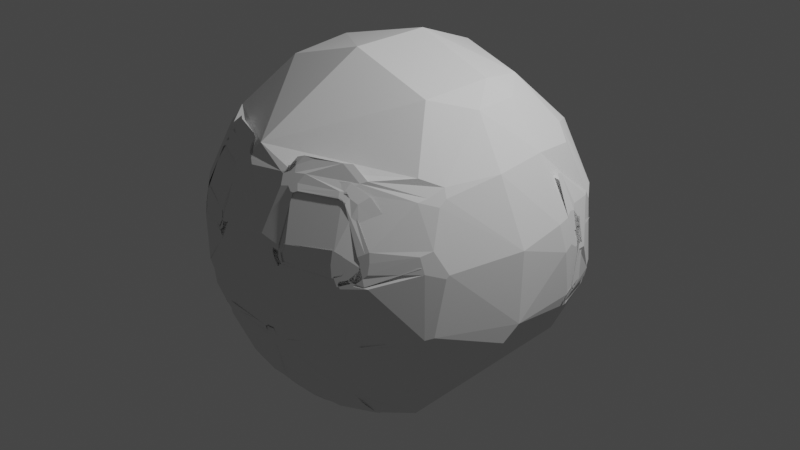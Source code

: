 # Source: SampleNearestSurface.blend  (saved by Blender 3.4.6; exported with 4.5.12 LTS)
import bpy
from mathutils import Matrix  # noqa: F401  (used for matrix-valued properties, if any)

bpy.ops.wm.read_factory_settings(use_empty=True)
scene = bpy.context.scene
scene.name = 'Scene'

# ---- collections
col_collection = bpy.data.collections.new('Collection'); scene.collection.children.link(col_collection)

# ---- node groups
ng_geometry_nodes = bpy.data.node_groups.new('Geometry Nodes', 'GeometryNodeTree')
_s = ng_geometry_nodes.interface.new_socket(name='Geometry', in_out='OUTPUT', socket_type='NodeSocketGeometry')
_s = ng_geometry_nodes.interface.new_socket(name='Geometry', in_out='INPUT', socket_type='NodeSocketGeometry')
_s = ng_geometry_nodes.interface.new_socket(name='Factor', in_out='INPUT', socket_type='NodeSocketFloat')
_s.subtype = 'FACTOR'
_s.default_value = 0.5
_s.min_value = 0.0
_s.max_value = 1.0
_s = ng_geometry_nodes.interface.new_socket(name='Radius', in_out='INPUT', socket_type='NodeSocketFloat')
_s.min_value = -1e+04
_s.max_value = 1e+04
ng_geometry_nodes.is_modifier = True
_N = ng_geometry_nodes.nodes; _L = ng_geometry_nodes.links
n0 = _N.new('GeometryNodeStoreNamedAttribute'); n0.name = 'Store Named Attribute'; n0.location = (-10, -374)
n0.data_type = 'FLOAT_VECTOR'
n0.domain = 'CORNER'
n0.inputs[2].default_value = 'uv_map'
n1 = _N.new('GeometryNodeSampleNearestSurface'); n1.name = 'Sample Nearest Surface'; n1.location = (148, -412)
n1.data_type = 'FLOAT_VECTOR'
n2 = _N.new('GeometryNodeInputPosition'); n2.name = 'Position'; n2.location = (-35, -519)
n3 = _N.new('GeometryNodeMeshUVSphere'); n3.name = 'UV Sphere'; n3.location = (-35, -374)
n3.inputs[0].default_value = 16
n3.inputs[1].default_value = 8
n4 = _N.new('GeometryNodeInputPosition'); n4.name = 'Position.001'; n4.location = (155, -348)
n5 = _N.new('ShaderNodeMix'); n5.name = 'Mix'; n5.location = (349, -157)
n5.data_type = 'VECTOR'
n6 = _N.new('GeometryNodeSetPosition'); n6.name = 'Set Position'; n6.location = (526, -5)
n7 = _N.new('NodeGroupInput'); n7.name = 'Group Input'; n7.location = (-288, -24)
n8 = _N.new('NodeGroupOutput'); n8.name = 'Group Output'; n8.location = (693, -5)
_L.new(n6.outputs[0], n8.inputs[0])
_L.new(n2.outputs[0], n1.inputs[1])
_L.new(n4.outputs[0], n5.inputs[4])
_L.new(n1.outputs[0], n5.inputs[5])
_L.new(n5.outputs[1], n6.inputs[2])
_L.new(n7.outputs[1], n5.inputs[0])
_L.new(n7.outputs[0], n6.inputs[0])
_L.new(n7.outputs[2], n3.inputs[2])
_L.new(n0.outputs[0], n1.inputs[0])
_L.new(n3.outputs[0], n0.inputs[0])
_L.new(n3.outputs[1], n0.inputs[3])
n8.is_active_output = True

# ---- world
world_world = bpy.data.worlds.new('World'); scene.world = world_world
world_world.use_nodes = True; world_world.node_tree.nodes.clear()
_N = world_world.node_tree.nodes; _L = world_world.node_tree.links
n0 = _N.new('ShaderNodeOutputWorld'); n0.name = 'World Output'; n0.location = (300, 300)
n1 = _N.new('ShaderNodeBackground'); n1.name = 'Background'; n1.location = (10, 300)
n1.inputs[0].default_value = (0.05088, 0.05088, 0.05088, 1.0)
_L.new(n1.outputs[0], n0.inputs[0])
n0.is_active_output = True
world_world.color = (0.05088, 0.05088, 0.05088)
world_world.use_sun_shadow = False
world_world.sun_shadow_jitter_overblur = 0.0

# ---- cameras
cam_camera = bpy.data.cameras.new('Camera')
cam_camera.clip_end = 100.0
cam_camera.ortho_scale = 7.314

# ---- lights
light_light = bpy.data.lights.new('Light', 'POINT')
light_light.transmission_factor = 0.0
light_light.energy = 1000.0
light_light.shadow_soft_size = 0.1
light_light.shadow_maximum_resolution = 0.006
light_light.use_absolute_resolution = True

# ---- meshes
me_suzanne = bpy.data.meshes.new('Suzanne')
me_suzanne.from_pydata([(0.4375, -0.7656, 0.1641), (-0.4375, -0.7656, 0.1641), (0.5, -0.6875, 0.09375), (-0.5, -0.6875, 0.09375), (0.5469, -0.5781, 0.05469), (-0.5469, -0.5781, 0.05469), (0.3516, -0.6172, -0.02344), (-0.3516, -0.6172, -0.02344), (0.3516, -0.7188, 0.03125), (-0.3516, -0.7188, 0.03125), (0.3516, -0.7812, 0.1328), (-0.3516, -0.7812, 0.1328), (0.2734, -0.7969, 0.1641), (-0.2734, -0.7969, 0.1641), (0.2031, -0.7422, 0.09375), (-0.2031, -0.7422, 0.09375), (0.1562, -0.6484, 0.05469), (-0.1562, -0.6484, 0.05469), (0.07812, -0.6562, 0.2422), (-0.07812, -0.6562, 0.2422), (0.1406, -0.7422, 0.2422), (-0.1406, -0.7422, 0.2422), (0.2422, -0.7969, 0.2422), (-0.2422, -0.7969, 0.2422), (0.2734, -0.7969, 0.3281), (-0.2734, -0.7969, 0.3281), (0.2031, -0.7422, 0.3906), (-0.2031, -0.7422, 0.3906), (0.1562, -0.6484, 0.4375), (-0.1562, -0.6484, 0.4375), (0.3516, -0.6172, 0.5156), (-0.3516, -0.6172, 0.5156), (0.3516, -0.7188, 0.4531), (-0.3516, -0.7188, 0.4531), (0.3516, -0.7812, 0.3594), (-0.3516, -0.7812, 0.3594), (0.4375, -0.7656, 0.3281), (-0.4375, -0.7656, 0.3281), (0.5, -0.6875, 0.3906), (-0.5, -0.6875, 0.3906), (0.5469, -0.5781, 0.4375), (-0.5469, -0.5781, 0.4375), (0.625, -0.5625, 0.2422), (-0.625, -0.5625, 0.2422), (0.5625, -0.6719, 0.2422), (-0.5625, -0.6719, 0.2422), (0.4688, -0.7578, 0.2422), (-0.4688, -0.7578, 0.2422), (0.4766, -0.7734, 0.2422), (-0.4766, -0.7734, 0.2422), (0.4453, -0.7812, 0.3359), (-0.4453, -0.7812, 0.3359), (0.3516, -0.8047, 0.375), (-0.3516, -0.8047, 0.375), (0.2656, -0.8203, 0.3359), (-0.2656, -0.8203, 0.3359), (0.2266, -0.8203, 0.2422), (-0.2266, -0.8203, 0.2422), (0.2656, -0.8203, 0.1562), (-0.2656, -0.8203, 0.1562), (0.3516, -0.8281, 0.2422), (-0.3516, -0.8281, 0.2422), (0.3516, -0.8047, 0.1172), (-0.3516, -0.8047, 0.1172), (0.4453, -0.7812, 0.1562), (-0.4453, -0.7812, 0.1562), (0.0, -0.7422, 0.4297), (0.0, -0.8203, 0.3516), (0.0, -0.7344, -0.6797), (0.0, -0.7812, -0.3203), (0.0, -0.7969, -0.1875), (0.0, -0.7188, -0.7734), (0.0, -0.6016, 0.4062), (0.0, -0.5703, 0.5703), (0.0, 0.5469, 0.8984), (0.0, 0.8516, 0.5625), (0.0, 0.8281, 0.07031), (0.0, 0.3516, -0.3828), (0.2031, -0.5625, -0.1875), (-0.2031, -0.5625, -0.1875), (0.3125, -0.5703, -0.4375), (-0.3125, -0.5703, -0.4375), (0.3516, -0.5703, -0.6953), (-0.3516, -0.5703, -0.6953), (0.3672, -0.5312, -0.8906), (-0.3672, -0.5312, -0.8906), (0.3281, -0.5234, -0.9453), (-0.3281, -0.5234, -0.9453), (0.1797, -0.5547, -0.9688), (-0.1797, -0.5547, -0.9688), (0.0, -0.5781, -0.9844), (0.4375, -0.5312, -0.1406), (-0.4375, -0.5312, -0.1406), (0.6328, -0.5391, -0.03906), (-0.6328, -0.5391, -0.03906), (0.8281, -0.4453, 0.1484), (-0.8281, -0.4453, 0.1484), (0.8594, -0.5938, 0.4297), (-0.8594, -0.5938, 0.4297), (0.7109, -0.625, 0.4844), (-0.7109, -0.625, 0.4844), (0.4922, -0.6875, 0.6016), (-0.4922, -0.6875, 0.6016), (0.3203, -0.7344, 0.7578), (-0.3203, -0.7344, 0.7578), (0.1562, -0.7578, 0.7188), (-0.1562, -0.7578, 0.7188), (0.0625, -0.75, 0.4922), (-0.0625, -0.75, 0.4922), (0.1641, -0.7734, 0.4141), (-0.1641, -0.7734, 0.4141), (0.125, -0.7656, 0.3047), (-0.125, -0.7656, 0.3047), (0.2031, -0.7422, 0.09375), (-0.2031, -0.7422, 0.09375), (0.375, -0.7031, 0.01562), (-0.375, -0.7031, 0.01562), (0.4922, -0.6719, 0.0625), (-0.4922, -0.6719, 0.0625), (0.625, -0.6484, 0.1875), (-0.625, -0.6484, 0.1875), (0.6406, -0.6484, 0.2969), (-0.6406, -0.6484, 0.2969), (0.6016, -0.6641, 0.375), (-0.6016, -0.6641, 0.375), (0.4297, -0.7188, 0.4375), (-0.4297, -0.7188, 0.4375), (0.25, -0.7578, 0.4688), (-0.25, -0.7578, 0.4688), (0.0, -0.7344, -0.7656), (0.1094, -0.7344, -0.7188), (-0.1094, -0.7344, -0.7188), (0.1172, -0.7109, -0.8359), (-0.1172, -0.7109, -0.8359), (0.0625, -0.6953, -0.8828), (-0.0625, -0.6953, -0.8828), (0.0, -0.6875, -0.8906), (0.0, -0.75, -0.1953), (0.0, -0.7422, -0.1406), (0.1016, -0.7422, -0.1484), (-0.1016, -0.7422, -0.1484), (0.125, -0.75, -0.2266), (-0.125, -0.75, -0.2266), (0.08594, -0.7422, -0.2891), (-0.08594, -0.7422, -0.2891), (0.3984, -0.6719, -0.04688), (-0.3984, -0.6719, -0.04688), (0.6172, -0.625, 0.05469), (-0.6172, -0.625, 0.05469), (0.7266, -0.6016, 0.2031), (-0.7266, -0.6016, 0.2031), (0.7422, -0.6562, 0.375), (-0.7422, -0.6562, 0.375), (0.6875, -0.7266, 0.4141), (-0.6875, -0.7266, 0.4141), (0.4375, -0.7969, 0.5469), (-0.4375, -0.7969, 0.5469), (0.3125, -0.8359, 0.6406), (-0.3125, -0.8359, 0.6406), (0.2031, -0.8516, 0.6172), (-0.2031, -0.8516, 0.6172), (0.1016, -0.8438, 0.4297), (-0.1016, -0.8438, 0.4297), (0.125, -0.8125, -0.1016), (-0.125, -0.8125, -0.1016), (0.2109, -0.7109, -0.4453), (-0.2109, -0.7109, -0.4453), (0.25, -0.6875, -0.7031), (-0.25, -0.6875, -0.7031), (0.2656, -0.6641, -0.8203), (-0.2656, -0.6641, -0.8203), (0.2344, -0.6328, -0.9141), (-0.2344, -0.6328, -0.9141), (0.1641, -0.6328, -0.9297), (-0.1641, -0.6328, -0.9297), (0.0, -0.6406, -0.9453), (0.0, -0.7266, 0.04688), (0.0, -0.7656, 0.2109), (0.3281, -0.7422, 0.4766), (-0.3281, -0.7422, 0.4766), (0.1641, -0.75, 0.1406), (-0.1641, -0.75, 0.1406), (0.1328, -0.7578, 0.2109), (-0.1328, -0.7578, 0.2109), (0.1172, -0.7344, -0.6875), (-0.1172, -0.7344, -0.6875), (0.07812, -0.75, -0.4453), (-0.07812, -0.75, -0.4453), (0.0, -0.75, -0.4453), (0.0, -0.7422, -0.3281), (0.09375, -0.7812, -0.2734), (-0.09375, -0.7812, -0.2734), (0.1328, -0.7969, -0.2266), (-0.1328, -0.7969, -0.2266), (0.1094, -0.7812, -0.1328), (-0.1094, -0.7812, -0.1328), (0.03906, -0.7812, -0.125), (-0.03906, -0.7812, -0.125), (0.0, -0.8281, -0.2031), (0.04688, -0.8125, -0.1484), (-0.04688, -0.8125, -0.1484), (0.09375, -0.8125, -0.1562), (-0.09375, -0.8125, -0.1562), (0.1094, -0.8281, -0.2266), (-0.1094, -0.8281, -0.2266), (0.07812, -0.8047, -0.25), (-0.07812, -0.8047, -0.25), (0.0, -0.8047, -0.2891), (0.2578, -0.5547, -0.3125), (-0.2578, -0.5547, -0.3125), (0.1641, -0.7109, -0.2422), (-0.1641, -0.7109, -0.2422), (0.1797, -0.7109, -0.3125), (-0.1797, -0.7109, -0.3125), (0.2344, -0.5547, -0.25), (-0.2344, -0.5547, -0.25), (0.0, -0.6875, -0.875), (0.04688, -0.6875, -0.8672), (-0.04688, -0.6875, -0.8672), (0.09375, -0.7109, -0.8203), (-0.09375, -0.7109, -0.8203), (0.09375, -0.7266, -0.7422), (-0.09375, -0.7266, -0.7422), (0.0, -0.6562, -0.7812), (0.09375, -0.6641, -0.75), (-0.09375, -0.6641, -0.75), (0.09375, -0.6406, -0.8125), (-0.09375, -0.6406, -0.8125), (0.04688, -0.6328, -0.8516), (-0.04688, -0.6328, -0.8516), (0.0, -0.6328, -0.8594), (0.1719, -0.7812, 0.2188), (-0.1719, -0.7812, 0.2188), (0.1875, -0.7734, 0.1562), (-0.1875, -0.7734, 0.1562), (0.3359, -0.7578, 0.4297), (-0.3359, -0.7578, 0.4297), (0.2734, -0.7734, 0.4219), (-0.2734, -0.7734, 0.4219), (0.4219, -0.7734, 0.3984), (-0.4219, -0.7734, 0.3984), (0.5625, -0.6953, 0.3516), (-0.5625, -0.6953, 0.3516), (0.5859, -0.6875, 0.2891), (-0.5859, -0.6875, 0.2891), (0.5781, -0.6797, 0.1953), (-0.5781, -0.6797, 0.1953), (0.4766, -0.7188, 0.1016), (-0.4766, -0.7188, 0.1016), (0.375, -0.7422, 0.0625), (-0.375, -0.7422, 0.0625), (0.2266, -0.7812, 0.1094), (-0.2266, -0.7812, 0.1094), (0.1797, -0.7812, 0.2969), (-0.1797, -0.7812, 0.2969), (0.2109, -0.7812, 0.375), (-0.2109, -0.7812, 0.375), (0.2344, -0.7578, 0.3594), (-0.2344, -0.7578, 0.3594), (0.1953, -0.7578, 0.2969), (-0.1953, -0.7578, 0.2969), (0.2422, -0.7578, 0.125), (-0.2422, -0.7578, 0.125), (0.375, -0.7266, 0.08594), (-0.375, -0.7266, 0.08594), (0.4609, -0.7031, 0.1172), (-0.4609, -0.7031, 0.1172), (0.5469, -0.6719, 0.2109), (-0.5469, -0.6719, 0.2109), (0.5547, -0.6719, 0.2812), (-0.5547, -0.6719, 0.2812), (0.5312, -0.6797, 0.3359), (-0.5312, -0.6797, 0.3359), (0.4141, -0.75, 0.3906), (-0.4141, -0.75, 0.3906), (0.2812, -0.7656, 0.3984), (-0.2812, -0.7656, 0.3984), (0.3359, -0.75, 0.4062), (-0.3359, -0.75, 0.4062), (0.2031, -0.75, 0.1719), (-0.2031, -0.75, 0.1719), (0.1953, -0.75, 0.2266), (-0.1953, -0.75, 0.2266), (0.1094, -0.6094, 0.4609), (-0.1094, -0.6094, 0.4609), (0.1953, -0.6172, 0.6641), (-0.1953, -0.6172, 0.6641), (0.3359, -0.5938, 0.6875), (-0.3359, -0.5938, 0.6875), (0.4844, -0.5547, 0.5547), (-0.4844, -0.5547, 0.5547), (0.6797, -0.4922, 0.4531), (-0.6797, -0.4922, 0.4531), (0.7969, -0.4609, 0.4062), (-0.7969, -0.4609, 0.4062), (0.7734, -0.375, 0.1641), (-0.7734, -0.375, 0.1641), (0.6016, -0.4141, 0.0), (-0.6016, -0.4141, 0.0), (0.4375, -0.4688, -0.09375), (-0.4375, -0.4688, -0.09375), (0.0, -0.2891, 0.8984), (0.0, 0.07812, 0.9844), (0.0, 0.6719, -0.1953), (0.0, -0.1875, -0.4609), (0.0, -0.4609, -0.9766), (0.0, -0.3438, -0.8047), (0.0, -0.3203, -0.5703), (0.0, -0.2812, -0.4844), (0.8516, -0.05469, 0.2344), (-0.8516, -0.05469, 0.2344), (0.8594, 0.04688, 0.3203), (-0.8594, 0.04688, 0.3203), (0.7734, 0.4375, 0.2656), (-0.7734, 0.4375, 0.2656), (0.4609, 0.7031, 0.4375), (-0.4609, 0.7031, 0.4375), (0.7344, -0.07031, -0.04688), (-0.7344, -0.07031, -0.04688), (0.5938, 0.1641, -0.125), (-0.5938, 0.1641, -0.125), (0.6406, 0.4297, -0.007812), (-0.6406, 0.4297, -0.007812), (0.3359, 0.6641, 0.05469), (-0.3359, 0.6641, 0.05469), (0.2344, -0.4062, -0.3516), (-0.2344, -0.4062, -0.3516), (0.1797, -0.2578, -0.4141), (-0.1797, -0.2578, -0.4141), (0.2891, -0.3828, -0.7109), (-0.2891, -0.3828, -0.7109), (0.25, -0.3906, -0.5), (-0.25, -0.3906, -0.5), (0.3281, -0.3984, -0.9141), (-0.3281, -0.3984, -0.9141), (0.1406, -0.3672, -0.7578), (-0.1406, -0.3672, -0.7578), (0.125, -0.3594, -0.5391), (-0.125, -0.3594, -0.5391), (0.1641, -0.4375, -0.9453), (-0.1641, -0.4375, -0.9453), (0.2188, -0.4297, -0.2812), (-0.2188, -0.4297, -0.2812), (0.2109, -0.4688, -0.2266), (-0.2109, -0.4688, -0.2266), (0.2031, -0.5, -0.1719), (-0.2031, -0.5, -0.1719), (0.2109, -0.1641, -0.3906), (-0.2109, -0.1641, -0.3906), (0.2969, 0.2656, -0.3125), (-0.2969, 0.2656, -0.3125), (0.3438, 0.5391, -0.1484), (-0.3438, 0.5391, -0.1484), (0.4531, 0.3828, 0.8672), (-0.4531, 0.3828, 0.8672), (0.4531, 0.07031, 0.9297), (-0.4531, 0.07031, 0.9297), (0.4531, -0.2344, 0.8516), (-0.4531, -0.2344, 0.8516), (0.4609, -0.4297, 0.5234), (-0.4609, -0.4297, 0.5234), (0.7266, -0.3359, 0.4062), (-0.7266, -0.3359, 0.4062), (0.6328, -0.2812, 0.4531), (-0.6328, -0.2812, 0.4531), (0.6406, -0.05469, 0.7031), (-0.6406, -0.05469, 0.7031), (0.7969, -0.125, 0.5625), (-0.7969, -0.125, 0.5625), (0.7969, 0.1172, 0.6172), (-0.7969, 0.1172, 0.6172), (0.6406, 0.1953, 0.75), (-0.6406, 0.1953, 0.75), (0.6406, 0.4453, 0.6797), (-0.6406, 0.4453, 0.6797), (0.7969, 0.3594, 0.5391), (-0.7969, 0.3594, 0.5391), (0.6172, 0.5859, 0.3281), (-0.6172, 0.5859, 0.3281), (0.4844, 0.5469, 0.02344), (-0.4844, 0.5469, 0.02344), (0.8203, 0.2031, 0.3281), (-0.8203, 0.2031, 0.3281), (0.4062, -0.1484, -0.1719), (-0.4062, -0.1484, -0.1719), (0.4297, 0.2109, -0.1953), (-0.4297, 0.2109, -0.1953), (0.8906, 0.2344, 0.4062), (-0.8906, 0.2344, 0.4062), (0.7734, 0.125, -0.1406), (-0.7734, 0.125, -0.1406), (1.039, 0.3281, -0.1016), (-1.039, 0.3281, -0.1016), (1.281, 0.4297, 0.05469), (-1.281, 0.4297, 0.05469), (1.352, 0.4219, 0.3203), (-1.352, 0.4219, 0.3203), (1.234, 0.4219, 0.5078), (-1.234, 0.4219, 0.5078), (1.023, 0.3125, 0.4766), (-1.023, 0.3125, 0.4766), (1.016, 0.2891, 0.4141), (-1.016, 0.2891, 0.4141), (1.188, 0.3906, 0.4375), (-1.188, 0.3906, 0.4375), (1.266, 0.4062, 0.2891), (-1.266, 0.4062, 0.2891), (1.211, 0.4062, 0.07812), (-1.211, 0.4062, 0.07812), (1.031, 0.3047, -0.03906), (-1.031, 0.3047, -0.03906), (0.8281, 0.1328, -0.07031), (-0.8281, 0.1328, -0.07031), (0.9219, 0.2188, 0.3594), (-0.9219, 0.2188, 0.3594), (0.9453, 0.2891, 0.3047), (-0.9453, 0.2891, 0.3047), (0.8828, 0.2109, -0.02344), (-0.8828, 0.2109, -0.02344), (1.039, 0.3672, 0.0), (-1.039, 0.3672, 0.0), (1.188, 0.4453, 0.09375), (-1.188, 0.4453, 0.09375), (1.234, 0.4453, 0.25), (-1.234, 0.4453, 0.25), (1.172, 0.4375, 0.3594), (-1.172, 0.4375, 0.3594), (1.023, 0.3594, 0.3438), (-1.023, 0.3594, 0.3438), (0.8438, 0.2109, 0.2891), (-0.8438, 0.2109, 0.2891), (0.8359, 0.2734, 0.1719), (-0.8359, 0.2734, 0.1719), (0.7578, 0.2734, 0.09375), (-0.7578, 0.2734, 0.09375), (0.8203, 0.2734, 0.08594), (-0.8203, 0.2734, 0.08594), (0.8438, 0.2734, 0.01562), (-0.8438, 0.2734, 0.01562), (0.8125, 0.2734, -0.01562), (-0.8125, 0.2734, -0.01562), (0.7266, 0.07031, 0.0), (-0.7266, 0.07031, 0.0), (0.7188, 0.1719, -0.02344), (-0.7188, 0.1719, -0.02344), (0.7188, 0.1875, 0.03906), (-0.7188, 0.1875, 0.03906), (0.7969, 0.2109, 0.2031), (-0.7969, 0.2109, 0.2031), (0.8906, 0.2656, 0.2422), (-0.8906, 0.2656, 0.2422), (0.8906, 0.3203, 0.2344), (-0.8906, 0.3203, 0.2344), (0.8125, 0.3203, -0.01562), (-0.8125, 0.3203, -0.01562), (0.8516, 0.3203, 0.01562), (-0.8516, 0.3203, 0.01562), (0.8281, 0.3203, 0.07812), (-0.8281, 0.3203, 0.07812), (0.7656, 0.3203, 0.09375), (-0.7656, 0.3203, 0.09375), (0.8438, 0.3203, 0.1719), (-0.8438, 0.3203, 0.1719), (1.039, 0.4141, 0.3281), (-1.039, 0.4141, 0.3281), (1.188, 0.4844, 0.3438), (-1.188, 0.4844, 0.3438), (1.258, 0.4922, 0.2422), (-1.258, 0.4922, 0.2422), (1.211, 0.4844, 0.08594), (-1.211, 0.4844, 0.08594), (1.047, 0.4219, 0.0), (-1.047, 0.4219, 0.0), (0.8828, 0.2656, -0.01562), (-0.8828, 0.2656, -0.01562), (0.9531, 0.3438, 0.2891), (-0.9531, 0.3438, 0.2891), (0.8906, 0.3281, 0.1094), (-0.8906, 0.3281, 0.1094), (0.9375, 0.3359, 0.0625), (-0.9375, 0.3359, 0.0625), (1.0, 0.3672, 0.125), (-1.0, 0.3672, 0.125), (0.9609, 0.3516, 0.1719), (-0.9609, 0.3516, 0.1719), (1.016, 0.375, 0.2344), (-1.016, 0.375, 0.2344), (1.055, 0.3828, 0.1875), (-1.055, 0.3828, 0.1875), (1.109, 0.3906, 0.2109), (-1.109, 0.3906, 0.2109), (1.086, 0.3906, 0.2734), (-1.086, 0.3906, 0.2734), (1.023, 0.4844, 0.4375), (-1.023, 0.4844, 0.4375), (1.25, 0.5469, 0.4688), (-1.25, 0.5469, 0.4688), (1.367, 0.5, 0.2969), (-1.367, 0.5, 0.2969), (1.312, 0.5312, 0.05469), (-1.312, 0.5312, 0.05469), (1.039, 0.4922, -0.08594), (-1.039, 0.4922, -0.08594), (0.7891, 0.3281, -0.125), (-0.7891, 0.3281, -0.125), (0.8594, 0.3828, 0.3828), (-0.8594, 0.3828, 0.3828)], [], [(46, 0, 2, 44), (3, 1, 47, 45), (44, 2, 4, 42), (5, 3, 45, 43), (2, 8, 6, 4), (7, 9, 3, 5), (0, 10, 8, 2), (9, 11, 1, 3), (10, 12, 14, 8), (15, 13, 11, 9), (8, 14, 16, 6), (17, 15, 9, 7), (14, 20, 18, 16), (19, 21, 15, 17), (12, 22, 20, 14), (21, 23, 13, 15), (22, 24, 26, 20), (27, 25, 23, 21), (20, 26, 28, 18), (29, 27, 21, 19), (26, 32, 30, 28), (31, 33, 27, 29), (24, 34, 32, 26), (33, 35, 25, 27), (34, 36, 38, 32), (39, 37, 35, 33), (32, 38, 40, 30), (41, 39, 33, 31), (38, 44, 42, 40), (43, 45, 39, 41), (36, 46, 44, 38), (45, 47, 37, 39), (46, 36, 50, 48), (51, 37, 47, 49), (36, 34, 52, 50), (53, 35, 37, 51), (34, 24, 54, 52), (55, 25, 35, 53), (24, 22, 56, 54), (57, 23, 25, 55), (22, 12, 58, 56), (59, 13, 23, 57), (12, 10, 62, 58), (63, 11, 13, 59), (10, 0, 64, 62), (65, 1, 11, 63), (0, 46, 48, 64), (49, 47, 1, 65), (60, 64, 48), (49, 65, 61), (62, 64, 60), (61, 65, 63), (60, 58, 62), (63, 59, 61), (60, 56, 58), (59, 57, 61), (60, 54, 56), (57, 55, 61), (60, 52, 54), (55, 53, 61), (60, 50, 52), (53, 51, 61), (60, 48, 50), (51, 49, 61), (88, 173, 175, 90), (175, 174, 89, 90), (86, 171, 173, 88), (174, 172, 87, 89), (84, 169, 171, 86), (172, 170, 85, 87), (82, 167, 169, 84), (170, 168, 83, 85), (80, 165, 167, 82), (168, 166, 81, 83), (78, 91, 145, 163), (146, 92, 79, 164), (91, 93, 147, 145), (148, 94, 92, 146), (93, 95, 149, 147), (150, 96, 94, 148), (95, 97, 151, 149), (152, 98, 96, 150), (97, 99, 153, 151), (154, 100, 98, 152), (99, 101, 155, 153), (156, 102, 100, 154), (101, 103, 157, 155), (158, 104, 102, 156), (103, 105, 159, 157), (160, 106, 104, 158), (105, 107, 161, 159), (162, 108, 106, 160), (107, 66, 67, 161), (67, 66, 108, 162), (109, 127, 159, 161), (160, 128, 110, 162), (127, 178, 157, 159), (158, 179, 128, 160), (125, 155, 157, 178), (158, 156, 126, 179), (123, 153, 155, 125), (156, 154, 124, 126), (121, 151, 153, 123), (154, 152, 122, 124), (119, 149, 151, 121), (152, 150, 120, 122), (117, 147, 149, 119), (150, 148, 118, 120), (115, 145, 147, 117), (148, 146, 116, 118), (113, 163, 145, 115), (146, 164, 114, 116), (113, 180, 176, 163), (176, 181, 114, 164), (109, 161, 67, 111), (67, 162, 110, 112), (111, 67, 177, 182), (177, 67, 112, 183), (176, 180, 182, 177), (183, 181, 176, 177), (134, 136, 175, 173), (175, 136, 135, 174), (132, 134, 173, 171), (174, 135, 133, 172), (130, 132, 171, 169), (172, 133, 131, 170), (165, 186, 184, 167), (185, 187, 166, 168), (130, 169, 167, 184), (168, 170, 131, 185), (143, 189, 188, 186), (188, 189, 144, 187), (184, 186, 188, 68), (188, 187, 185, 68), (129, 130, 184, 68), (185, 131, 129, 68), (141, 192, 190, 143), (191, 193, 142, 144), (139, 194, 192, 141), (193, 195, 140, 142), (138, 196, 194, 139), (195, 197, 138, 140), (137, 70, 196, 138), (197, 70, 137, 138), (189, 143, 190, 69), (191, 144, 189, 69), (69, 190, 205, 207), (206, 191, 69, 207), (70, 198, 199, 196), (200, 198, 70, 197), (196, 199, 201, 194), (202, 200, 197, 195), (194, 201, 203, 192), (204, 202, 195, 193), (192, 203, 205, 190), (206, 204, 193, 191), (198, 203, 201, 199), (202, 204, 198, 200), (198, 207, 205, 203), (206, 207, 198, 204), (138, 139, 163, 176), (164, 140, 138, 176), (139, 141, 210, 163), (211, 142, 140, 164), (141, 143, 212, 210), (213, 144, 142, 211), (143, 186, 165, 212), (166, 187, 144, 213), (80, 208, 212, 165), (213, 209, 81, 166), (208, 214, 210, 212), (211, 215, 209, 213), (78, 163, 210, 214), (211, 164, 79, 215), (130, 129, 71, 221), (71, 129, 131, 222), (132, 130, 221, 219), (222, 131, 133, 220), (134, 132, 219, 217), (220, 133, 135, 218), (136, 134, 217, 216), (218, 135, 136, 216), (216, 217, 228, 230), (229, 218, 216, 230), (217, 219, 226, 228), (227, 220, 218, 229), (219, 221, 224, 226), (225, 222, 220, 227), (221, 71, 223, 224), (223, 71, 222, 225), (223, 230, 228, 224), (229, 230, 223, 225), (224, 228, 226), (227, 229, 225), (182, 180, 233, 231), (234, 181, 183, 232), (111, 182, 231, 253), (232, 183, 112, 254), (109, 111, 253, 255), (254, 112, 110, 256), (180, 113, 251, 233), (252, 114, 181, 234), (113, 115, 249, 251), (250, 116, 114, 252), (115, 117, 247, 249), (248, 118, 116, 250), (117, 119, 245, 247), (246, 120, 118, 248), (119, 121, 243, 245), (244, 122, 120, 246), (121, 123, 241, 243), (242, 124, 122, 244), (123, 125, 239, 241), (240, 126, 124, 242), (125, 178, 235, 239), (236, 179, 126, 240), (178, 127, 237, 235), (238, 128, 179, 236), (127, 109, 255, 237), (256, 110, 128, 238), (237, 255, 257, 275), (258, 256, 238, 276), (235, 237, 275, 277), (276, 238, 236, 278), (239, 235, 277, 273), (278, 236, 240, 274), (241, 239, 273, 271), (274, 240, 242, 272), (243, 241, 271, 269), (272, 242, 244, 270), (245, 243, 269, 267), (270, 244, 246, 268), (247, 245, 267, 265), (268, 246, 248, 266), (249, 247, 265, 263), (266, 248, 250, 264), (251, 249, 263, 261), (264, 250, 252, 262), (233, 251, 261, 279), (262, 252, 234, 280), (255, 253, 259, 257), (260, 254, 256, 258), (253, 231, 281, 259), (282, 232, 254, 260), (231, 233, 279, 281), (280, 234, 232, 282), (66, 107, 283, 72), (284, 108, 66, 72), (107, 105, 285, 283), (286, 106, 108, 284), (105, 103, 287, 285), (288, 104, 106, 286), (103, 101, 289, 287), (290, 102, 104, 288), (101, 99, 291, 289), (292, 100, 102, 290), (99, 97, 293, 291), (294, 98, 100, 292), (97, 95, 295, 293), (296, 96, 98, 294), (95, 93, 297, 295), (298, 94, 96, 296), (93, 91, 299, 297), (300, 92, 94, 298), (307, 308, 327, 337), (328, 308, 307, 338), (306, 307, 337, 335), (338, 307, 306, 336), (305, 306, 335, 339), (336, 306, 305, 340), (88, 90, 305, 339), (305, 90, 89, 340), (86, 88, 339, 333), (340, 89, 87, 334), (84, 86, 333, 329), (334, 87, 85, 330), (82, 84, 329, 331), (330, 85, 83, 332), (329, 335, 337, 331), (338, 336, 330, 332), (329, 333, 339, 335), (340, 334, 330, 336), (325, 331, 337, 327), (338, 332, 326, 328), (80, 82, 331, 325), (332, 83, 81, 326), (208, 341, 343, 214), (344, 342, 209, 215), (80, 325, 341, 208), (342, 326, 81, 209), (78, 214, 343, 345), (344, 215, 79, 346), (78, 345, 299, 91), (300, 346, 79, 92), (76, 323, 351, 303), (352, 324, 76, 303), (303, 351, 349, 77), (350, 352, 303, 77), (77, 349, 347, 304), (348, 350, 77, 304), (304, 347, 327, 308), (328, 348, 304, 308), (325, 327, 347, 341), (348, 328, 326, 342), (295, 297, 317, 309), (318, 298, 296, 310), (75, 315, 323, 76), (324, 316, 75, 76), (301, 357, 355, 302), (356, 358, 301, 302), (302, 355, 353, 74), (354, 356, 302, 74), (74, 353, 315, 75), (316, 354, 74, 75), (291, 293, 361, 363), (362, 294, 292, 364), (363, 361, 367, 365), (368, 362, 364, 366), (365, 367, 369, 371), (370, 368, 366, 372), (371, 369, 375, 373), (376, 370, 372, 374), (313, 377, 373, 375), (374, 378, 314, 376), (315, 353, 373, 377), (374, 354, 316, 378), (353, 355, 371, 373), (372, 356, 354, 374), (355, 357, 365, 371), (366, 358, 356, 372), (357, 359, 363, 365), (364, 360, 358, 366), (289, 291, 363, 359), (364, 292, 290, 360), (73, 359, 357, 301), (358, 360, 73, 301), (283, 285, 287, 289), (288, 286, 284, 290), (283, 289, 359, 73), (360, 290, 284, 73), (72, 283, 73), (73, 284, 72), (293, 295, 309, 361), (310, 296, 294, 362), (309, 311, 367, 361), (368, 312, 310, 362), (311, 381, 369, 367), (370, 382, 312, 368), (313, 375, 369, 381), (370, 376, 314, 382), (347, 349, 385, 383), (386, 350, 348, 384), (317, 383, 385, 319), (386, 384, 318, 320), (297, 299, 383, 317), (384, 300, 298, 318), (299, 343, 341, 383), (342, 344, 300, 384), (341, 347, 383), (384, 348, 342), (299, 345, 343), (344, 346, 300), (313, 321, 379, 377), (380, 322, 314, 378), (315, 377, 379, 323), (380, 378, 316, 324), (319, 385, 379, 321), (380, 386, 320, 322), (349, 351, 379, 385), (380, 352, 350, 386), (323, 379, 351), (352, 380, 324), (399, 387, 413, 401), (414, 388, 400, 402), (399, 401, 403, 397), (404, 402, 400, 398), (397, 403, 405, 395), (406, 404, 398, 396), (395, 405, 407, 393), (408, 406, 396, 394), (393, 407, 409, 391), (410, 408, 394, 392), (391, 409, 411, 389), (412, 410, 392, 390), (409, 419, 417, 411), (418, 420, 410, 412), (407, 421, 419, 409), (420, 422, 408, 410), (405, 423, 421, 407), (422, 424, 406, 408), (403, 425, 423, 405), (424, 426, 404, 406), (401, 427, 425, 403), (426, 428, 402, 404), (401, 413, 415, 427), (416, 414, 402, 428), (317, 319, 443, 441), (444, 320, 318, 442), (319, 389, 411, 443), (412, 390, 320, 444), (309, 317, 441, 311), (442, 318, 310, 312), (381, 429, 413, 387), (414, 430, 382, 388), (411, 417, 439, 443), (440, 418, 412, 444), (437, 445, 443, 439), (444, 446, 438, 440), (433, 445, 437, 435), (438, 446, 434, 436), (431, 447, 445, 433), (446, 448, 432, 434), (429, 447, 431, 449), (432, 448, 430, 450), (413, 429, 449, 415), (450, 430, 414, 416), (311, 447, 429, 381), (430, 448, 312, 382), (311, 441, 445, 447), (446, 442, 312, 448), (441, 443, 445), (446, 444, 442), (415, 449, 451, 475), (452, 450, 416, 476), (449, 431, 461, 451), (462, 432, 450, 452), (431, 433, 459, 461), (460, 434, 432, 462), (433, 435, 457, 459), (458, 436, 434, 460), (435, 437, 455, 457), (456, 438, 436, 458), (437, 439, 453, 455), (454, 440, 438, 456), (439, 417, 473, 453), (474, 418, 440, 454), (427, 415, 475, 463), (476, 416, 428, 464), (425, 427, 463, 465), (464, 428, 426, 466), (423, 425, 465, 467), (466, 426, 424, 468), (421, 423, 467, 469), (468, 424, 422, 470), (419, 421, 469, 471), (470, 422, 420, 472), (417, 419, 471, 473), (472, 420, 418, 474), (457, 455, 479, 477), (480, 456, 458, 478), (477, 479, 481, 483), (482, 480, 478, 484), (483, 481, 487, 485), (488, 482, 484, 486), (485, 487, 489, 491), (490, 488, 486, 492), (463, 475, 485, 491), (486, 476, 464, 492), (451, 483, 485, 475), (486, 484, 452, 476), (451, 461, 477, 483), (478, 462, 452, 484), (457, 477, 461, 459), (462, 478, 458, 460), (453, 473, 479, 455), (480, 474, 454, 456), (471, 481, 479, 473), (480, 482, 472, 474), (469, 487, 481, 471), (482, 488, 470, 472), (467, 489, 487, 469), (488, 490, 468, 470), (465, 491, 489, 467), (490, 492, 466, 468), (463, 491, 465), (466, 492, 464), (391, 389, 503, 501), (504, 390, 392, 502), (393, 391, 501, 499), (502, 392, 394, 500), (395, 393, 499, 497), (500, 394, 396, 498), (397, 395, 497, 495), (498, 396, 398, 496), (399, 397, 495, 493), (496, 398, 400, 494), (387, 399, 493, 505), (494, 400, 388, 506), (493, 501, 503, 505), (504, 502, 494, 506), (493, 495, 499, 501), (500, 496, 494, 502), (495, 497, 499), (500, 498, 496), (313, 381, 387, 505), (388, 382, 314, 506), (313, 505, 503, 321), (504, 506, 314, 322), (319, 321, 503, 389), (504, 322, 320, 390)])
_uv = me_suzanne.uv_layers.new(name='UVMap')
_uv.uv.foreach_set('vector', [0.891, 0.5901, 0.8706, 0.5896, 0.8601, 0.5601, 0.9046, 0.5594, 0.8562, 0.8505, 0.8681, 0.8215, 0.8884, 0.822, 0.9006, 0.8532, 0.9046, 0.5594, 0.8601, 0.5601, 0.853, 0.5216, 0.9202, 0.5245, 0.8475, 0.8887, 0.8562, 0.8505, 0.9006, 0.8532, 0.9147, 0.8887, 0.8601, 0.5601, 0.8289, 0.5908, 0.7985, 0.5695, 0.853, 0.5216, 0.7951, 0.8384, 0.8264, 0.8185, 0.8562, 0.8505, 0.8475, 0.8887, 0.8706, 0.5896, 0.8544, 0.6048, 0.8289, 0.5908, 0.8601, 0.5601, 0.8264, 0.8185, 0.8525, 0.8057, 0.8681, 0.8215, 0.8562, 0.8505, 0.8544, 0.6048, 0.8541, 0.6255, 0.8282, 0.6334, 0.8289, 0.5908, 0.8276, 0.776, 0.8532, 0.785, 0.8525, 0.8057, 0.8264, 0.8185, 0.8289, 0.5908, 0.8282, 0.6334, 0.791, 0.6454, 0.7985, 0.5695, 0.791, 0.7622, 0.8276, 0.776, 0.8264, 0.8185, 0.7951, 0.8384, 0.8282, 0.6334, 0.8552, 0.6685, 0.8424, 0.7025, 0.791, 0.6454, 0.8448, 0.7075, 0.8561, 0.742, 0.8276, 0.776, 0.791, 0.7622, 0.8541, 0.6255, 0.8675, 0.6423, 0.8552, 0.6685, 0.8282, 0.6334, 0.8561, 0.742, 0.8673, 0.7688, 0.8532, 0.785, 0.8276, 0.776, 0.8675, 0.6423, 0.8905, 0.6419, 0.9004, 0.667, 0.8552, 0.6685, 0.9012, 0.7456, 0.8902, 0.7702, 0.8673, 0.7688, 0.8561, 0.742, 0.8552, 0.6685, 0.9004, 0.667, 0.9189, 0.6997, 0.8424, 0.7025, 0.9212, 0.7137, 0.9012, 0.7456, 0.8561, 0.742, 0.8448, 0.7075, 0.9004, 0.667, 0.9319, 0.6368, 0.9684, 0.6453, 0.9189, 0.6997, 0.9682, 0.7702, 0.9314, 0.7771, 0.9012, 0.7456, 0.9212, 0.7137, 0.8905, 0.6419, 0.9059, 0.6279, 0.9319, 0.6368, 0.9004, 0.667, 0.9314, 0.7771, 0.905, 0.7849, 0.8902, 0.7702, 0.9012, 0.7456, 0.9059, 0.6279, 0.9062, 0.6057, 0.9337, 0.593, 0.9319, 0.6368, 0.9312, 0.8209, 0.9044, 0.807, 0.905, 0.7849, 0.9314, 0.7771, 0.9319, 0.6368, 0.9337, 0.593, 0.9684, 0.5738, 0.9684, 0.6453, 0.965, 0.8417, 0.9312, 0.8209, 0.9314, 0.7771, 0.9682, 0.7702, 0.9337, 0.593, 0.9046, 0.5594, 0.9202, 0.5245, 0.9684, 0.5738, 0.9147, 0.8887, 0.9006, 0.8532, 0.9312, 0.8209, 0.965, 0.8417, 0.9062, 0.6057, 0.891, 0.5901, 0.9046, 0.5594, 0.9337, 0.593, 0.9006, 0.8532, 0.8884, 0.822, 0.9044, 0.807, 0.9312, 0.8209, 0.891, 0.5901, 0.9062, 0.6057, 0.9024, 0.6079, 0.8896, 0.5933, 0.9006, 0.8047, 0.9044, 0.807, 0.8884, 0.822, 0.8872, 0.8187, 0.9062, 0.6057, 0.9059, 0.6279, 0.8998, 0.6263, 0.9024, 0.6079, 0.8988, 0.7862, 0.905, 0.7849, 0.9044, 0.807, 0.9006, 0.8047, 0.9059, 0.6279, 0.8905, 0.6419, 0.8878, 0.6365, 0.8998, 0.6263, 0.8874, 0.7754, 0.8902, 0.7702, 0.905, 0.7849, 0.8988, 0.7862, 0.8905, 0.6419, 0.8675, 0.6423, 0.8709, 0.6352, 0.8878, 0.6365, 0.8704, 0.776, 0.8673, 0.7688, 0.8902, 0.7702, 0.8874, 0.7754, 0.8675, 0.6423, 0.8541, 0.6255, 0.8599, 0.6239, 0.8709, 0.6352, 0.8589, 0.7868, 0.8532, 0.785, 0.8673, 0.7688, 0.8704, 0.776, 0.8541, 0.6255, 0.8544, 0.6048, 0.8597, 0.6082, 0.8599, 0.6239, 0.8579, 0.8025, 0.8525, 0.8057, 0.8532, 0.785, 0.8589, 0.7868, 0.8544, 0.6048, 0.8706, 0.5896, 0.8717, 0.594, 0.8597, 0.6082, 0.8693, 0.8172, 0.8681, 0.8215, 0.8525, 0.8057, 0.8579, 0.8025, 0.8706, 0.5896, 0.891, 0.5901, 0.8896, 0.5933, 0.8717, 0.594, 0.8872, 0.8187, 0.8884, 0.822, 0.8681, 0.8215, 0.8693, 0.8172, 0.8794, 0.6165, 0.8717, 0.594, 0.8896, 0.5933, 0.8872, 0.8187, 0.8693, 0.8172, 0.878, 0.7951, 0.8597, 0.6082, 0.8717, 0.594, 0.8794, 0.6165, 0.878, 0.7951, 0.8693, 0.8172, 0.8579, 0.8025, 0.8794, 0.6165, 0.8599, 0.6239, 0.8597, 0.6082, 0.8579, 0.8025, 0.8589, 0.7868, 0.878, 0.7951, 0.8794, 0.6165, 0.8709, 0.6352, 0.8599, 0.6239, 0.8589, 0.7868, 0.8704, 0.776, 0.878, 0.7951, 0.8794, 0.6165, 0.8878, 0.6365, 0.8709, 0.6352, 0.8704, 0.776, 0.8874, 0.7754, 0.878, 0.7951, 0.8794, 0.6165, 0.8998, 0.6263, 0.8878, 0.6365, 0.8874, 0.7754, 0.8988, 0.7862, 0.878, 0.7951, 0.8794, 0.6165, 0.9024, 0.6079, 0.8998, 0.6263, 0.8988, 0.7862, 0.9006, 0.8047, 0.878, 0.7951, 0.8794, 0.6165, 0.8896, 0.5933, 0.9024, 0.6079, 0.9006, 0.8047, 0.8872, 0.8187, 0.878, 0.7951, 0.5403, 0.05381, 0.5364, 0.06207, 0.5189, 0.05968, 0.5189, 0.05029, 0.5189, 0.05968, 0.5015, 0.06204, 0.4976, 0.05377, 0.5189, 0.05029, 0.5519, 0.05834, 0.5428, 0.06409, 0.5364, 0.06207, 0.5403, 0.05381, 0.5015, 0.06204, 0.4951, 0.06405, 0.486, 0.05827, 0.4976, 0.05377, 0.5551, 0.0619, 0.5463, 0.07267, 0.5428, 0.06409, 0.5519, 0.05834, 0.4951, 0.06405, 0.4916, 0.07262, 0.4828, 0.06183, 0.486, 0.05827, 0.5638, 0.07659, 0.5483, 0.08489, 0.5463, 0.07267, 0.5551, 0.0619, 0.4916, 0.07262, 0.4895, 0.08486, 0.474, 0.07651, 0.4828, 0.06183, 0.5831, 0.1085, 0.5556, 0.1217, 0.5483, 0.08489, 0.5638, 0.07659, 0.4895, 0.08486, 0.4822, 0.1218, 0.4545, 0.1085, 0.474, 0.07651, 0.6055, 0.1651, 0.6474, 0.2005, 0.6215, 0.2278, 0.5531, 0.2096, 0.4165, 0.2295, 0.3897, 0.2019, 0.432, 0.1656, 0.4853, 0.2101, 0.6474, 0.2005, 0.6764, 0.2332, 0.6648, 0.2532, 0.6215, 0.2278, 0.3727, 0.2564, 0.3603, 0.2359, 0.3897, 0.2019, 0.4165, 0.2295, 0.6764, 0.2332, 0.7153, 0.2654, 0.6839, 0.28, 0.6648, 0.2532, 0.3537, 0.2846, 0.3205, 0.2703, 0.3603, 0.2359, 0.3727, 0.2564, 0.7153, 0.2654, 0.7073, 0.3101, 0.6875, 0.3115, 0.6839, 0.28, 0.3512, 0.3174, 0.3307, 0.3169, 0.3205, 0.2703, 0.3537, 0.2846, 0.7073, 0.3101, 0.6974, 0.3327, 0.6768, 0.3239, 0.6875, 0.3115, 0.3627, 0.3297, 0.342, 0.3397, 0.3307, 0.3169, 0.3512, 0.3174, 0.6974, 0.3327, 0.6628, 0.3725, 0.6391, 0.3573, 0.6768, 0.3239, 0.4028, 0.3621, 0.3793, 0.3787, 0.342, 0.3397, 0.3627, 0.3297, 0.6628, 0.3725, 0.6268, 0.3958, 0.6183, 0.3752, 0.6391, 0.3573, 0.4246, 0.3793, 0.4169, 0.4006, 0.3793, 0.3787, 0.4028, 0.3621, 0.6268, 0.3958, 0.6048, 0.3978, 0.6008, 0.3779, 0.6183, 0.3752, 0.4424, 0.3812, 0.4393, 0.4015, 0.4169, 0.4006, 0.4246, 0.3793, 0.6048, 0.3978, 0.5531, 0.3905, 0.5597, 0.357, 0.6008, 0.3779, 0.4829, 0.3585, 0.4909, 0.3919, 0.4393, 0.4015, 0.4424, 0.3812, 0.5531, 0.3905, 0.5219, 0.386, 0.5211, 0.3439, 0.5597, 0.357, 0.5211, 0.3439, 0.5219, 0.386, 0.4909, 0.3919, 0.4829, 0.3585, 0.5773, 0.3402, 0.5998, 0.3448, 0.6008, 0.3779, 0.5597, 0.357, 0.4424, 0.3812, 0.442, 0.3478, 0.4646, 0.3422, 0.4829, 0.3585, 0.5998, 0.3448, 0.6155, 0.342, 0.6183, 0.3752, 0.6008, 0.3779, 0.4246, 0.3793, 0.426, 0.3456, 0.442, 0.3478, 0.4424, 0.3812, 0.6345, 0.3323, 0.6391, 0.3573, 0.6183, 0.3752, 0.6155, 0.342, 0.4246, 0.3793, 0.4028, 0.3621, 0.4064, 0.3365, 0.426, 0.3456, 0.6624, 0.3128, 0.6768, 0.3239, 0.6391, 0.3573, 0.6345, 0.3323, 0.4028, 0.3621, 0.3627, 0.3297, 0.3771, 0.3177, 0.4064, 0.3365, 0.6684, 0.298, 0.6875, 0.3115, 0.6768, 0.3239, 0.6624, 0.3128, 0.3627, 0.3297, 0.3512, 0.3174, 0.3703, 0.3026, 0.3771, 0.3177, 0.6641, 0.2779, 0.6839, 0.28, 0.6875, 0.3115, 0.6684, 0.298, 0.3512, 0.3174, 0.3537, 0.2846, 0.3741, 0.2818, 0.3703, 0.3026, 0.6392, 0.253, 0.6648, 0.2532, 0.6839, 0.28, 0.6641, 0.2779, 0.3537, 0.2846, 0.3727, 0.2564, 0.3989, 0.2556, 0.3741, 0.2818, 0.614, 0.2427, 0.6215, 0.2278, 0.6648, 0.2532, 0.6392, 0.253, 0.3727, 0.2564, 0.4165, 0.2295, 0.4245, 0.2445, 0.3989, 0.2556, 0.5729, 0.2586, 0.5531, 0.2096, 0.6215, 0.2278, 0.614, 0.2427, 0.4165, 0.2295, 0.4853, 0.2101, 0.4664, 0.2597, 0.4245, 0.2445, 0.5729, 0.2586, 0.5639, 0.272, 0.5198, 0.2489, 0.5531, 0.2096, 0.5198, 0.2489, 0.4759, 0.2731, 0.4664, 0.2597, 0.4853, 0.2101, 0.5773, 0.3402, 0.5597, 0.357, 0.5211, 0.3439, 0.5585, 0.3166, 0.5211, 0.3439, 0.4829, 0.3585, 0.4646, 0.3422, 0.4826, 0.3178, 0.5585, 0.3166, 0.5211, 0.3439, 0.5203, 0.2948, 0.5569, 0.2912, 0.5203, 0.2948, 0.5211, 0.3439, 0.4826, 0.3178, 0.4834, 0.2922, 0.5198, 0.2489, 0.5639, 0.272, 0.5569, 0.2912, 0.5203, 0.2948, 0.4834, 0.2922, 0.4759, 0.2731, 0.5198, 0.2489, 0.5203, 0.2948, 0.5255, 0.06897, 0.5189, 0.0679, 0.5189, 0.05968, 0.5364, 0.06207, 0.5189, 0.05968, 0.5189, 0.0679, 0.5124, 0.06896, 0.5015, 0.06204, 0.5312, 0.07383, 0.5255, 0.06897, 0.5364, 0.06207, 0.5428, 0.06409, 0.5015, 0.06204, 0.5124, 0.06896, 0.5066, 0.07381, 0.4951, 0.06405, 0.531, 0.08743, 0.5312, 0.07383, 0.5428, 0.06409, 0.5463, 0.07267, 0.4951, 0.06405, 0.5066, 0.07381, 0.5068, 0.08742, 0.4916, 0.07262, 0.5556, 0.1217, 0.532, 0.1277, 0.5327, 0.09092, 0.5483, 0.08489, 0.5052, 0.09091, 0.5058, 0.1277, 0.4822, 0.1218, 0.4895, 0.08486, 0.531, 0.08743, 0.5463, 0.07267, 0.5483, 0.08489, 0.5327, 0.09092, 0.4895, 0.08486, 0.4916, 0.07262, 0.5068, 0.08742, 0.5052, 0.09091, 0.5381, 0.1584, 0.519, 0.1517, 0.5189, 0.1284, 0.532, 0.1277, 0.5189, 0.1284, 0.519, 0.1517, 0.4999, 0.1584, 0.5058, 0.1277, 0.5327, 0.09092, 0.532, 0.1277, 0.5189, 0.1284, 0.5189, 0.09395, 0.5189, 0.1284, 0.5058, 0.1277, 0.5052, 0.09091, 0.5189, 0.09395, 0.5189, 0.08518, 0.531, 0.08743, 0.5327, 0.09092, 0.5189, 0.09395, 0.5052, 0.09091, 0.5068, 0.08742, 0.5189, 0.08518, 0.5189, 0.09395, 0.5484, 0.1736, 0.538, 0.176, 0.5352, 0.1668, 0.5381, 0.1584, 0.5028, 0.1669, 0.5001, 0.176, 0.4897, 0.1737, 0.4999, 0.1584, 0.5443, 0.1934, 0.5372, 0.1876, 0.538, 0.176, 0.5484, 0.1736, 0.5001, 0.176, 0.5009, 0.1876, 0.494, 0.1934, 0.4897, 0.1737, 0.5198, 0.2008, 0.5288, 0.1918, 0.5372, 0.1876, 0.5443, 0.1934, 0.5009, 0.1876, 0.5092, 0.1916, 0.5198, 0.2008, 0.494, 0.1934, 0.5176, 0.1906, 0.5191, 0.1854, 0.5288, 0.1918, 0.5198, 0.2008, 0.5092, 0.1916, 0.5191, 0.1854, 0.5176, 0.1906, 0.5198, 0.2008, 0.519, 0.1517, 0.5381, 0.1584, 0.5352, 0.1668, 0.519, 0.159, 0.5028, 0.1669, 0.4999, 0.1584, 0.519, 0.1517, 0.519, 0.159, 0.519, 0.159, 0.5352, 0.1668, 0.5311, 0.1716, 0.519, 0.1656, 0.5069, 0.1717, 0.5028, 0.1669, 0.519, 0.159, 0.519, 0.1656, 0.5191, 0.1854, 0.5191, 0.1795, 0.5282, 0.1863, 0.5288, 0.1918, 0.5098, 0.1863, 0.5191, 0.1795, 0.5191, 0.1854, 0.5092, 0.1916, 0.5288, 0.1918, 0.5282, 0.1863, 0.5335, 0.1842, 0.5372, 0.1876, 0.5045, 0.1842, 0.5098, 0.1863, 0.5092, 0.1916, 0.5009, 0.1876, 0.5372, 0.1876, 0.5335, 0.1842, 0.5334, 0.1767, 0.538, 0.176, 0.5046, 0.1768, 0.5045, 0.1842, 0.5009, 0.1876, 0.5001, 0.176, 0.538, 0.176, 0.5334, 0.1767, 0.5311, 0.1716, 0.5352, 0.1668, 0.5069, 0.1717, 0.5046, 0.1768, 0.5001, 0.176, 0.5028, 0.1669, 0.5191, 0.1795, 0.5334, 0.1767, 0.5335, 0.1842, 0.5282, 0.1863, 0.5045, 0.1842, 0.5046, 0.1768, 0.5191, 0.1795, 0.5098, 0.1863, 0.5191, 0.1795, 0.519, 0.1656, 0.5311, 0.1716, 0.5334, 0.1767, 0.5069, 0.1717, 0.519, 0.1656, 0.5191, 0.1795, 0.5046, 0.1768, 0.5198, 0.2008, 0.5443, 0.1934, 0.5531, 0.2096, 0.5198, 0.2489, 0.4853, 0.2101, 0.494, 0.1934, 0.5198, 0.2008, 0.5198, 0.2489, 0.5443, 0.1934, 0.5484, 0.1736, 0.5616, 0.1678, 0.5531, 0.2096, 0.4764, 0.168, 0.4897, 0.1737, 0.494, 0.1934, 0.4853, 0.2101, 0.5484, 0.1736, 0.5381, 0.1584, 0.5595, 0.1493, 0.5616, 0.1678, 0.4784, 0.1494, 0.4999, 0.1584, 0.4897, 0.1737, 0.4764, 0.168, 0.5381, 0.1584, 0.532, 0.1277, 0.5556, 0.1217, 0.5595, 0.1493, 0.4822, 0.1218, 0.5058, 0.1277, 0.4999, 0.1584, 0.4784, 0.1494, 0.5831, 0.1085, 0.5961, 0.1334, 0.5595, 0.1493, 0.5556, 0.1217, 0.4784, 0.1494, 0.4414, 0.1336, 0.4545, 0.1085, 0.4822, 0.1218, 0.5961, 0.1334, 0.6012, 0.1479, 0.5616, 0.1678, 0.5595, 0.1493, 0.4764, 0.168, 0.4363, 0.1482, 0.4414, 0.1336, 0.4784, 0.1494, 0.6055, 0.1651, 0.5531, 0.2096, 0.5616, 0.1678, 0.6012, 0.1479, 0.4764, 0.168, 0.4853, 0.2101, 0.432, 0.1656, 0.4363, 0.1482, 0.531, 0.08743, 0.5189, 0.08518, 0.5189, 0.08387, 0.5289, 0.08496, 0.5189, 0.08387, 0.5189, 0.08518, 0.5068, 0.08742, 0.5089, 0.08495, 0.5312, 0.07383, 0.531, 0.08743, 0.5289, 0.08496, 0.529, 0.07543, 0.5089, 0.08495, 0.5068, 0.08742, 0.5066, 0.07381, 0.5088, 0.07542, 0.5255, 0.06897, 0.5312, 0.07383, 0.529, 0.07543, 0.5238, 0.07051, 0.5088, 0.07542, 0.5066, 0.07381, 0.5124, 0.06896, 0.5141, 0.0705, 0.5189, 0.0679, 0.5255, 0.06897, 0.5238, 0.07051, 0.5189, 0.06947, 0.5141, 0.0705, 0.5124, 0.06896, 0.5189, 0.0679, 0.5189, 0.06947, 0.5189, 0.06947, 0.5238, 0.07051, 0.5216, 0.07497, 0.5189, 0.07426, 0.5163, 0.07497, 0.5141, 0.0705, 0.5189, 0.06947, 0.5189, 0.07426, 0.5238, 0.07051, 0.529, 0.07543, 0.5242, 0.07669, 0.5216, 0.07497, 0.5136, 0.07668, 0.5088, 0.07542, 0.5141, 0.0705, 0.5163, 0.07497, 0.529, 0.07543, 0.5289, 0.08496, 0.5246, 0.07989, 0.5242, 0.07669, 0.5133, 0.07988, 0.5089, 0.08495, 0.5088, 0.07542, 0.5136, 0.07668, 0.5289, 0.08496, 0.5189, 0.08387, 0.5189, 0.07933, 0.5246, 0.07989, 0.5189, 0.07933, 0.5189, 0.08387, 0.5089, 0.08495, 0.5133, 0.07988, 0.5189, 0.07933, 0.5189, 0.07426, 0.5216, 0.07497, 0.5246, 0.07989, 0.5163, 0.07497, 0.5189, 0.07426, 0.5189, 0.07933, 0.5133, 0.07988, 0.5246, 0.07989, 0.5216, 0.07497, 0.5242, 0.07669, 0.5136, 0.07668, 0.5163, 0.07497, 0.5133, 0.07988, 0.5569, 0.2912, 0.5639, 0.272, 0.5718, 0.2773, 0.5684, 0.2929, 0.4681, 0.2786, 0.4759, 0.2731, 0.4834, 0.2922, 0.472, 0.2943, 0.5585, 0.3166, 0.5569, 0.2912, 0.5684, 0.2929, 0.5731, 0.3114, 0.472, 0.2943, 0.4834, 0.2922, 0.4826, 0.3178, 0.4678, 0.3131, 0.5773, 0.3402, 0.5585, 0.3166, 0.5731, 0.3114, 0.5849, 0.3277, 0.4678, 0.3131, 0.4826, 0.3178, 0.4646, 0.3422, 0.4565, 0.33, 0.5639, 0.272, 0.5729, 0.2586, 0.5807, 0.2666, 0.5718, 0.2773, 0.4587, 0.268, 0.4664, 0.2597, 0.4759, 0.2731, 0.4681, 0.2786, 0.5729, 0.2586, 0.614, 0.2427, 0.6117, 0.2557, 0.5807, 0.2666, 0.4271, 0.2577, 0.4245, 0.2445, 0.4664, 0.2597, 0.4587, 0.268, 0.614, 0.2427, 0.6392, 0.253, 0.6325, 0.2629, 0.6117, 0.2557, 0.4061, 0.2655, 0.3989, 0.2556, 0.4245, 0.2445, 0.4271, 0.2577, 0.6392, 0.253, 0.6641, 0.2779, 0.6537, 0.28, 0.6325, 0.2629, 0.3849, 0.2836, 0.3741, 0.2818, 0.3989, 0.2556, 0.4061, 0.2655, 0.6641, 0.2779, 0.6684, 0.298, 0.6561, 0.2976, 0.6537, 0.28, 0.383, 0.3019, 0.3703, 0.3026, 0.3741, 0.2818, 0.3849, 0.2836, 0.6684, 0.298, 0.6624, 0.3128, 0.6528, 0.3102, 0.6561, 0.2976, 0.3869, 0.3146, 0.3771, 0.3177, 0.3703, 0.3026, 0.383, 0.3019, 0.6624, 0.3128, 0.6345, 0.3323, 0.629, 0.3239, 0.6528, 0.3102, 0.4116, 0.3277, 0.4064, 0.3365, 0.3771, 0.3177, 0.3869, 0.3146, 0.6345, 0.3323, 0.6155, 0.342, 0.6144, 0.332, 0.629, 0.3239, 0.4267, 0.3354, 0.426, 0.3456, 0.4064, 0.3365, 0.4116, 0.3277, 0.6155, 0.342, 0.5998, 0.3448, 0.601, 0.3336, 0.6144, 0.332, 0.4403, 0.3365, 0.442, 0.3478, 0.426, 0.3456, 0.4267, 0.3354, 0.5998, 0.3448, 0.5773, 0.3402, 0.5849, 0.3277, 0.601, 0.3336, 0.4565, 0.33, 0.4646, 0.3422, 0.442, 0.3478, 0.4403, 0.3365, 0.601, 0.3336, 0.5849, 0.3277, 0.5906, 0.3215, 0.6018, 0.3285, 0.4504, 0.3239, 0.4565, 0.33, 0.4403, 0.3365, 0.4394, 0.3313, 0.6144, 0.332, 0.601, 0.3336, 0.6018, 0.3285, 0.6133, 0.3271, 0.4394, 0.3313, 0.4403, 0.3365, 0.4267, 0.3354, 0.4276, 0.3304, 0.629, 0.3239, 0.6144, 0.332, 0.6133, 0.3271, 0.6269, 0.3205, 0.4276, 0.3304, 0.4267, 0.3354, 0.4116, 0.3277, 0.4136, 0.3242, 0.6528, 0.3102, 0.629, 0.3239, 0.6269, 0.3205, 0.6462, 0.3064, 0.4136, 0.3242, 0.4116, 0.3277, 0.3869, 0.3146, 0.3934, 0.3105, 0.6561, 0.2976, 0.6528, 0.3102, 0.6462, 0.3064, 0.6495, 0.2962, 0.3934, 0.3105, 0.3869, 0.3146, 0.383, 0.3019, 0.3897, 0.3002, 0.6537, 0.28, 0.6561, 0.2976, 0.6495, 0.2962, 0.6478, 0.2835, 0.3897, 0.3002, 0.383, 0.3019, 0.3849, 0.2836, 0.391, 0.2871, 0.6325, 0.2629, 0.6537, 0.28, 0.6478, 0.2835, 0.6298, 0.2673, 0.391, 0.2871, 0.3849, 0.2836, 0.4061, 0.2655, 0.4089, 0.27, 0.6117, 0.2557, 0.6325, 0.2629, 0.6298, 0.2673, 0.6126, 0.2616, 0.4089, 0.27, 0.4061, 0.2655, 0.4271, 0.2577, 0.4263, 0.2637, 0.5807, 0.2666, 0.6117, 0.2557, 0.6126, 0.2616, 0.5852, 0.271, 0.4263, 0.2637, 0.4271, 0.2577, 0.4587, 0.268, 0.4544, 0.2726, 0.5718, 0.2773, 0.5807, 0.2666, 0.5852, 0.271, 0.5781, 0.2819, 0.4544, 0.2726, 0.4587, 0.268, 0.4681, 0.2786, 0.4618, 0.2834, 0.5849, 0.3277, 0.5731, 0.3114, 0.5795, 0.3093, 0.5906, 0.3215, 0.4612, 0.3112, 0.4678, 0.3131, 0.4565, 0.33, 0.4504, 0.3239, 0.5731, 0.3114, 0.5684, 0.2929, 0.5775, 0.2938, 0.5795, 0.3093, 0.4628, 0.2954, 0.472, 0.2943, 0.4678, 0.3131, 0.4612, 0.3112, 0.5684, 0.2929, 0.5718, 0.2773, 0.5781, 0.2819, 0.5775, 0.2938, 0.4618, 0.2834, 0.4681, 0.2786, 0.472, 0.2943, 0.4628, 0.2954, 0.5219, 0.386, 0.5531, 0.3905, 0.5532, 0.4331, 0.523, 0.4336, 0.4928, 0.4345, 0.4909, 0.3919, 0.5219, 0.386, 0.523, 0.4336, 0.5531, 0.3905, 0.6048, 0.3978, 0.6098, 0.4315, 0.5532, 0.4331, 0.4359, 0.4357, 0.4393, 0.4015, 0.4909, 0.3919, 0.4928, 0.4345, 0.6048, 0.3978, 0.6268, 0.3958, 0.6482, 0.4193, 0.6098, 0.4315, 0.3965, 0.4254, 0.4169, 0.4006, 0.4393, 0.4015, 0.4359, 0.4357, 0.6268, 0.3958, 0.6628, 0.3725, 0.6921, 0.3883, 0.6482, 0.4193, 0.3503, 0.3962, 0.3793, 0.3787, 0.4169, 0.4006, 0.3965, 0.4254, 0.6628, 0.3725, 0.6974, 0.3327, 0.7263, 0.3418, 0.6921, 0.3883, 0.3128, 0.3506, 0.342, 0.3397, 0.3793, 0.3787, 0.3503, 0.3962, 0.6974, 0.3327, 0.7073, 0.3101, 0.7359, 0.3121, 0.7263, 0.3418, 0.3011, 0.3206, 0.3307, 0.3169, 0.342, 0.3397, 0.3128, 0.3506, 0.7073, 0.3101, 0.7153, 0.2654, 0.7299, 0.2564, 0.7359, 0.3121, 0.3049, 0.2611, 0.3205, 0.2703, 0.3307, 0.3169, 0.3011, 0.3206, 0.7153, 0.2654, 0.6764, 0.2332, 0.6982, 0.2169, 0.7299, 0.2564, 0.3374, 0.2192, 0.3603, 0.2359, 0.3205, 0.2703, 0.3049, 0.2611, 0.6764, 0.2332, 0.6474, 0.2005, 0.6631, 0.1907, 0.6982, 0.2169, 0.3735, 0.1919, 0.3897, 0.2019, 0.3603, 0.2359, 0.3374, 0.2192, 0.6269, 0.01561, 0.6494, 0.02238, 0.6605, 0.07608, 0.6214, 0.04809, 0.3768, 0.0753, 0.3888, 0.02159, 0.4113, 0.01513, 0.4164, 0.04763, 0.5675, 0.000144, 0.6269, 0.01561, 0.6214, 0.04809, 0.5772, 0.0328, 0.4164, 0.04763, 0.4113, 0.01513, 0.4706, 0.000144, 0.4608, 0.03266, 0.5189, 0.02489, 0.5675, 0.000144, 0.5772, 0.0328, 0.5474, 0.04172, 0.4608, 0.03266, 0.4706, 0.000144, 0.5189, 0.02489, 0.4905, 0.04167, 0.5403, 0.05381, 0.5189, 0.05029, 0.5189, 0.02489, 0.5474, 0.04172, 0.5189, 0.02489, 0.5189, 0.05029, 0.4976, 0.05377, 0.4905, 0.04167, 0.5519, 0.05834, 0.5403, 0.05381, 0.5474, 0.04172, 0.5581, 0.05387, 0.4905, 0.04167, 0.4976, 0.05377, 0.486, 0.05827, 0.4798, 0.05378, 0.5551, 0.0619, 0.5519, 0.05834, 0.5581, 0.05387, 0.577, 0.058, 0.4798, 0.05378, 0.486, 0.05827, 0.4828, 0.06183, 0.4609, 0.05785, 0.5638, 0.07659, 0.5551, 0.0619, 0.577, 0.058, 0.6117, 0.07827, 0.4609, 0.05785, 0.4828, 0.06183, 0.474, 0.07651, 0.4259, 0.07799, 0.577, 0.058, 0.5772, 0.0328, 0.6214, 0.04809, 0.6117, 0.07827, 0.4164, 0.04763, 0.4608, 0.03266, 0.4609, 0.05785, 0.4259, 0.07799, 0.577, 0.058, 0.5581, 0.05387, 0.5474, 0.04172, 0.5772, 0.0328, 0.4905, 0.04167, 0.4798, 0.05378, 0.4609, 0.05785, 0.4608, 0.03266, 0.6267, 0.1114, 0.6117, 0.07827, 0.6214, 0.04809, 0.6605, 0.07608, 0.4164, 0.04763, 0.4259, 0.07799, 0.4106, 0.1112, 0.3768, 0.0753, 0.5831, 0.1085, 0.5638, 0.07659, 0.6117, 0.07827, 0.6267, 0.1114, 0.4259, 0.07799, 0.474, 0.07651, 0.4545, 0.1085, 0.4106, 0.1112, 0.5961, 0.1334, 0.6295, 0.1305, 0.6235, 0.1468, 0.6012, 0.1479, 0.4137, 0.1472, 0.4076, 0.1306, 0.4414, 0.1336, 0.4363, 0.1482, 0.5831, 0.1085, 0.6267, 0.1114, 0.6295, 0.1305, 0.5961, 0.1334, 0.4076, 0.1306, 0.4106, 0.1112, 0.4545, 0.1085, 0.4414, 0.1336, 0.6055, 0.1651, 0.6012, 0.1479, 0.6235, 0.1468, 0.6193, 0.1598, 0.4137, 0.1472, 0.4363, 0.1482, 0.432, 0.1656, 0.418, 0.1604, 0.6055, 0.1651, 0.6193, 0.1598, 0.6631, 0.1907, 0.6474, 0.2005, 0.3735, 0.1919, 0.418, 0.1604, 0.432, 0.1656, 0.3897, 0.2019, 0.9459, 0.07957, 0.8862, 0.1218, 0.8491, 0.09973, 0.8918, 0.03692, 0.1831, 0.09213, 0.1413, 0.1125, 0.07896, 0.06072, 0.1423, 0.02147, 0.8918, 0.03692, 0.8491, 0.09973, 0.7885, 0.08083, 0.8056, 0.01079, 0.2464, 0.07651, 0.1831, 0.09213, 0.1423, 0.02147, 0.2326, 0.003484, 0.8056, 0.01079, 0.7885, 0.08083, 0.687, 0.0772, 0.6724, 0.0222, 0.3499, 0.07596, 0.2464, 0.07651, 0.2326, 0.003484, 0.366, 0.02099, 0.6724, 0.0222, 0.687, 0.0772, 0.6605, 0.07608, 0.6494, 0.02238, 0.3768, 0.0753, 0.3499, 0.07596, 0.366, 0.02099, 0.3888, 0.02159, 0.6267, 0.1114, 0.6605, 0.07608, 0.687, 0.0772, 0.6295, 0.1305, 0.3499, 0.07596, 0.3768, 0.0753, 0.4106, 0.1112, 0.4076, 0.1306, 0.7299, 0.2564, 0.6982, 0.2169, 0.7602, 0.1932, 0.789, 0.2333, 0.2716, 0.1939, 0.3374, 0.2192, 0.3049, 0.2611, 0.2413, 0.237, 0.9945, 0.1677, 0.9091, 0.1833, 0.8862, 0.1218, 0.9459, 0.07957, 0.1413, 0.1125, 0.1079, 0.1791, 0.01183, 0.1554, 0.07896, 0.06072, 0.9117, 0.4024, 0.8629, 0.3386, 0.8941, 0.3019, 0.9629, 0.3448, 0.1238, 0.3155, 0.1606, 0.3568, 0.1064, 0.4327, 0.04397, 0.367, 0.9629, 0.3448, 0.8941, 0.3019, 0.9154, 0.2598, 0.9999, 0.2546, 0.09896, 0.267, 0.1238, 0.3155, 0.04397, 0.367, 0.000144, 0.2591, 0.9999, 0.2546, 0.9154, 0.2598, 0.9091, 0.1833, 0.9945, 0.1677, 0.1079, 0.1791, 0.09896, 0.267, 0.000144, 0.2591, 0.01183, 0.1554, 0.7495, 0.3347, 0.7359, 0.3121, 0.7663, 0.3008, 0.7892, 0.3137, 0.2674, 0.3101, 0.3011, 0.3206, 0.2882, 0.3465, 0.243, 0.3256, 0.7892, 0.3137, 0.7663, 0.3008, 0.8153, 0.2764, 0.8462, 0.2934, 0.2131, 0.2852, 0.2674, 0.3101, 0.243, 0.3256, 0.1785, 0.305, 0.8462, 0.2934, 0.8153, 0.2764, 0.845, 0.2564, 0.8735, 0.2659, 0.1797, 0.2633, 0.2131, 0.2852, 0.1785, 0.305, 0.1471, 0.2743, 0.8735, 0.2659, 0.845, 0.2564, 0.8591, 0.2282, 0.887, 0.2338, 0.1628, 0.2317, 0.1797, 0.2633, 0.1471, 0.2743, 0.1315, 0.2376, 0.8424, 0.1952, 0.875, 0.1847, 0.887, 0.2338, 0.8591, 0.2282, 0.1315, 0.2376, 0.1452, 0.1827, 0.1768, 0.1962, 0.1628, 0.2317, 0.9091, 0.1833, 0.9154, 0.2598, 0.887, 0.2338, 0.875, 0.1847, 0.1315, 0.2376, 0.09896, 0.267, 0.1079, 0.1791, 0.1452, 0.1827, 0.9154, 0.2598, 0.8941, 0.3019, 0.8735, 0.2659, 0.887, 0.2338, 0.1471, 0.2743, 0.1238, 0.3155, 0.09896, 0.267, 0.1315, 0.2376, 0.8941, 0.3019, 0.8629, 0.3386, 0.8462, 0.2934, 0.8735, 0.2659, 0.1785, 0.305, 0.1606, 0.3568, 0.1238, 0.3155, 0.1471, 0.2743, 0.8629, 0.3386, 0.7943, 0.3641, 0.7892, 0.3137, 0.8462, 0.2934, 0.243, 0.3256, 0.2398, 0.3826, 0.1606, 0.3568, 0.1785, 0.305, 0.7702, 0.3795, 0.7495, 0.3347, 0.7892, 0.3137, 0.7943, 0.3641, 0.243, 0.3256, 0.2882, 0.3465, 0.2681, 0.3987, 0.2398, 0.3826, 0.8455, 0.45, 0.7943, 0.3641, 0.8629, 0.3386, 0.9117, 0.4024, 0.1606, 0.3568, 0.2398, 0.3826, 0.1853, 0.4841, 0.1064, 0.4327, 0.8159, 0.4454, 0.7706, 0.4443, 0.7557, 0.4186, 0.7702, 0.3795, 0.287, 0.4429, 0.2714, 0.4733, 0.2193, 0.4772, 0.2681, 0.3987, 0.8159, 0.4454, 0.7702, 0.3795, 0.7943, 0.3641, 0.8455, 0.45, 0.2398, 0.3826, 0.2681, 0.3987, 0.2193, 0.4772, 0.1853, 0.4841, 0.8198, 0.4681, 0.8159, 0.4454, 0.8455, 0.45, 0.1853, 0.4841, 0.2193, 0.4772, 0.2159, 0.5036, 0.7359, 0.3121, 0.7299, 0.2564, 0.789, 0.2333, 0.7663, 0.3008, 0.2413, 0.237, 0.3049, 0.2611, 0.3011, 0.3206, 0.2674, 0.3101, 0.789, 0.2333, 0.8096, 0.2339, 0.8153, 0.2764, 0.7663, 0.3008, 0.2131, 0.2852, 0.2192, 0.2374, 0.2413, 0.237, 0.2674, 0.3101, 0.8096, 0.2339, 0.8293, 0.2196, 0.845, 0.2564, 0.8153, 0.2764, 0.1797, 0.2633, 0.1991, 0.2225, 0.2192, 0.2374, 0.2131, 0.2852, 0.8424, 0.1952, 0.8591, 0.2282, 0.845, 0.2564, 0.8293, 0.2196, 0.1797, 0.2633, 0.1628, 0.2317, 0.1768, 0.1962, 0.1991, 0.2225, 0.687, 0.0772, 0.7885, 0.08083, 0.7865, 0.1176, 0.7155, 0.1397, 0.2467, 0.1148, 0.2464, 0.07651, 0.3499, 0.07596, 0.3195, 0.1394, 0.7602, 0.1932, 0.7155, 0.1397, 0.7865, 0.1176, 0.7855, 0.1523, 0.2467, 0.1148, 0.3195, 0.1394, 0.2716, 0.1939, 0.246, 0.151, 0.6982, 0.2169, 0.6631, 0.1907, 0.7155, 0.1397, 0.7602, 0.1932, 0.3195, 0.1394, 0.3735, 0.1919, 0.3374, 0.2192, 0.2716, 0.1939, 0.6631, 0.1907, 0.6235, 0.1468, 0.6295, 0.1305, 0.7155, 0.1397, 0.4076, 0.1306, 0.4137, 0.1472, 0.3735, 0.1919, 0.3195, 0.1394, 0.6295, 0.1305, 0.687, 0.0772, 0.7155, 0.1397, 0.3195, 0.1394, 0.3499, 0.07596, 0.4076, 0.1306, 0.6631, 0.1907, 0.6193, 0.1598, 0.6235, 0.1468, 0.4137, 0.1472, 0.418, 0.1604, 0.3735, 0.1919, 0.8424, 0.1952, 0.8374, 0.1564, 0.8582, 0.1378, 0.875, 0.1847, 0.1717, 0.1323, 0.1966, 0.1552, 0.1768, 0.1962, 0.1452, 0.1827, 0.9091, 0.1833, 0.875, 0.1847, 0.8582, 0.1378, 0.8862, 0.1218, 0.1717, 0.1323, 0.1452, 0.1827, 0.1079, 0.1791, 0.1413, 0.1125, 0.7855, 0.1523, 0.7865, 0.1176, 0.8582, 0.1378, 0.8374, 0.1564, 0.1717, 0.1323, 0.2467, 0.1148, 0.246, 0.151, 0.1966, 0.1552, 0.7885, 0.08083, 0.8491, 0.09973, 0.8582, 0.1378, 0.7865, 0.1176, 0.1717, 0.1323, 0.1831, 0.09213, 0.2464, 0.07651, 0.2467, 0.1148, 0.8862, 0.1218, 0.8582, 0.1378, 0.8491, 0.09973, 0.1831, 0.09213, 0.1717, 0.1323, 0.1413, 0.1125, 0.5062, 0.9049, 0.4324, 0.8949, 0.4388, 0.8702, 0.4911, 0.8817, 0.3159, 0.8682, 0.3216, 0.8932, 0.2472, 0.9012, 0.263, 0.8783, 0.5062, 0.9049, 0.4911, 0.8817, 0.5728, 0.8605, 0.6048, 0.8799, 0.1815, 0.8547, 0.263, 0.8783, 0.2472, 0.9012, 0.1487, 0.8733, 0.6048, 0.8799, 0.5728, 0.8605, 0.5864, 0.794, 0.62, 0.7916, 0.1697, 0.7875, 0.1815, 0.8547, 0.1487, 0.8733, 0.1361, 0.7841, 0.62, 0.7916, 0.5864, 0.794, 0.549, 0.7464, 0.5638, 0.7392, 0.2087, 0.7409, 0.1697, 0.7875, 0.1361, 0.7841, 0.1941, 0.7332, 0.5638, 0.7392, 0.549, 0.7464, 0.5003, 0.7117, 0.5083, 0.6977, 0.2584, 0.7075, 0.2087, 0.7409, 0.1941, 0.7332, 0.2508, 0.6932, 0.5083, 0.6977, 0.5003, 0.7117, 0.4386, 0.6807, 0.4348, 0.6589, 0.321, 0.678, 0.2584, 0.7075, 0.2508, 0.6932, 0.3253, 0.6562, 0.5003, 0.7117, 0.5057, 0.7309, 0.453, 0.7, 0.4386, 0.6807, 0.3061, 0.697, 0.2525, 0.7266, 0.2584, 0.7075, 0.321, 0.678, 0.549, 0.7464, 0.5429, 0.7558, 0.5057, 0.7309, 0.5003, 0.7117, 0.2525, 0.7266, 0.2146, 0.7504, 0.2087, 0.7409, 0.2584, 0.7075, 0.5864, 0.794, 0.5681, 0.7874, 0.5429, 0.7558, 0.549, 0.7464, 0.2146, 0.7504, 0.1883, 0.7814, 0.1697, 0.7875, 0.2087, 0.7409, 0.5728, 0.8605, 0.5555, 0.8264, 0.5681, 0.7874, 0.5864, 0.794, 0.1883, 0.7814, 0.1998, 0.8209, 0.1815, 0.8547, 0.1697, 0.7875, 0.4911, 0.8817, 0.5012, 0.8444, 0.5555, 0.8264, 0.5728, 0.8605, 0.1998, 0.8209, 0.2538, 0.8405, 0.263, 0.8783, 0.1815, 0.8547, 0.4911, 0.8817, 0.4388, 0.8702, 0.4578, 0.84, 0.5012, 0.8444, 0.2976, 0.8374, 0.3159, 0.8682, 0.263, 0.8783, 0.2538, 0.8405, 0.7602, 0.1932, 0.7855, 0.1523, 0.796, 0.177, 0.7832, 0.1874, 0.2336, 0.1756, 0.246, 0.151, 0.2716, 0.1939, 0.247, 0.1871, 0.391, 0.6119, 0.4348, 0.6589, 0.4386, 0.6807, 0.3948, 0.6861, 0.321, 0.678, 0.3253, 0.6562, 0.3699, 0.6102, 0.3648, 0.6844, 0.789, 0.2333, 0.7602, 0.1932, 0.7832, 0.1874, 0.8096, 0.2339, 0.247, 0.1871, 0.2716, 0.1939, 0.2413, 0.237, 0.2192, 0.2374, 0.3917, 0.8621, 0.4016, 0.8415, 0.4388, 0.8702, 0.4324, 0.8949, 0.3159, 0.8682, 0.354, 0.8403, 0.3634, 0.8613, 0.3216, 0.8932, 0.4386, 0.6807, 0.453, 0.7, 0.435, 0.7183, 0.3948, 0.6861, 0.3237, 0.7157, 0.3061, 0.697, 0.321, 0.678, 0.3648, 0.6844, 0.4337, 0.7297, 0.3847, 0.7103, 0.3948, 0.6861, 0.435, 0.7183, 0.3648, 0.6844, 0.3744, 0.709, 0.3247, 0.7272, 0.3237, 0.7157, 0.411, 0.7477, 0.3847, 0.7103, 0.4337, 0.7297, 0.4278, 0.7428, 0.3247, 0.7272, 0.3744, 0.709, 0.347, 0.7458, 0.3303, 0.7405, 0.4181, 0.7849, 0.3847, 0.7954, 0.3847, 0.7103, 0.411, 0.7477, 0.3744, 0.709, 0.3723, 0.7945, 0.339, 0.7831, 0.347, 0.7458, 0.4016, 0.8415, 0.3847, 0.7954, 0.4181, 0.7849, 0.4313, 0.8175, 0.339, 0.7831, 0.3723, 0.7945, 0.354, 0.8403, 0.3248, 0.8155, 0.4388, 0.8702, 0.4016, 0.8415, 0.4313, 0.8175, 0.4578, 0.84, 0.3248, 0.8155, 0.354, 0.8403, 0.3159, 0.8682, 0.2976, 0.8374, 0.8096, 0.2339, 0.8163, 0.2031, 0.8251, 0.2098, 0.8293, 0.2196, 0.1998, 0.2148, 0.2098, 0.2062, 0.2192, 0.2374, 0.1991, 0.2225, 0.8096, 0.2339, 0.7832, 0.1874, 0.8022, 0.1846, 0.8163, 0.2031, 0.2265, 0.1831, 0.247, 0.1871, 0.2192, 0.2374, 0.2098, 0.2062, 0.7832, 0.1874, 0.796, 0.177, 0.8022, 0.1846, 0.2265, 0.1831, 0.2336, 0.1756, 0.247, 0.1871, 0.4578, 0.84, 0.4313, 0.8175, 0.4485, 0.8046, 0.4734, 0.8247, 0.3079, 0.802, 0.3248, 0.8155, 0.2976, 0.8374, 0.2824, 0.8215, 0.4313, 0.8175, 0.4181, 0.7849, 0.4359, 0.7796, 0.4485, 0.8046, 0.3212, 0.7772, 0.339, 0.7831, 0.3248, 0.8155, 0.3079, 0.802, 0.4181, 0.7849, 0.411, 0.7477, 0.4237, 0.7542, 0.4359, 0.7796, 0.3341, 0.752, 0.347, 0.7458, 0.339, 0.7831, 0.3212, 0.7772, 0.411, 0.7477, 0.4278, 0.7428, 0.4379, 0.7498, 0.4237, 0.7542, 0.3199, 0.7473, 0.3303, 0.7405, 0.347, 0.7458, 0.3341, 0.752, 0.4278, 0.7428, 0.4337, 0.7297, 0.4454, 0.732, 0.4379, 0.7498, 0.3129, 0.7292, 0.3247, 0.7272, 0.3303, 0.7405, 0.3199, 0.7473, 0.4337, 0.7297, 0.435, 0.7183, 0.441, 0.7244, 0.4454, 0.732, 0.3175, 0.7217, 0.3237, 0.7157, 0.3247, 0.7272, 0.3129, 0.7292, 0.435, 0.7183, 0.453, 0.7, 0.4553, 0.7137, 0.441, 0.7244, 0.3035, 0.7107, 0.3061, 0.697, 0.3237, 0.7157, 0.3175, 0.7217, 0.5012, 0.8444, 0.4578, 0.84, 0.4734, 0.8247, 0.5125, 0.8288, 0.2824, 0.8215, 0.2976, 0.8374, 0.2538, 0.8405, 0.243, 0.8246, 0.5555, 0.8264, 0.5012, 0.8444, 0.5125, 0.8288, 0.5509, 0.8118, 0.243, 0.8246, 0.2538, 0.8405, 0.1998, 0.8209, 0.2048, 0.8064, 0.5681, 0.7874, 0.5555, 0.8264, 0.5509, 0.8118, 0.5521, 0.7877, 0.2048, 0.8064, 0.1998, 0.8209, 0.1883, 0.7814, 0.2043, 0.7822, 0.5429, 0.7558, 0.5681, 0.7874, 0.5521, 0.7877, 0.5394, 0.7645, 0.2043, 0.7822, 0.1883, 0.7814, 0.2146, 0.7504, 0.2178, 0.7593, 0.5057, 0.7309, 0.5429, 0.7558, 0.5394, 0.7645, 0.5084, 0.7431, 0.2178, 0.7593, 0.2146, 0.7504, 0.2525, 0.7266, 0.2494, 0.7387, 0.453, 0.7, 0.5057, 0.7309, 0.5084, 0.7431, 0.4553, 0.7137, 0.2494, 0.7387, 0.2525, 0.7266, 0.3061, 0.697, 0.3035, 0.7107, 0.4379, 0.7498, 0.4454, 0.732, 0.4708, 0.7484, 0.4548, 0.7617, 0.287, 0.745, 0.3129, 0.7292, 0.3199, 0.7473, 0.3027, 0.7587, 0.4548, 0.7617, 0.4708, 0.7484, 0.4889, 0.7705, 0.4754, 0.7839, 0.2683, 0.7667, 0.287, 0.745, 0.3027, 0.7587, 0.2814, 0.7805, 0.4754, 0.7839, 0.4889, 0.7705, 0.5037, 0.7876, 0.4945, 0.8025, 0.253, 0.7834, 0.2683, 0.7667, 0.2814, 0.7805, 0.2618, 0.7986, 0.4945, 0.8025, 0.5037, 0.7876, 0.5186, 0.7916, 0.5168, 0.8073, 0.2379, 0.787, 0.253, 0.7834, 0.2618, 0.7986, 0.2392, 0.8029, 0.5125, 0.8288, 0.4734, 0.8247, 0.4945, 0.8025, 0.5168, 0.8073, 0.2618, 0.7986, 0.2824, 0.8215, 0.243, 0.8246, 0.2392, 0.8029, 0.4485, 0.8046, 0.4754, 0.7839, 0.4945, 0.8025, 0.4734, 0.8247, 0.2618, 0.7986, 0.2814, 0.7805, 0.3079, 0.802, 0.2824, 0.8215, 0.4485, 0.8046, 0.4359, 0.7796, 0.4548, 0.7617, 0.4754, 0.7839, 0.3027, 0.7587, 0.3212, 0.7772, 0.3079, 0.802, 0.2814, 0.7805, 0.4379, 0.7498, 0.4548, 0.7617, 0.4359, 0.7796, 0.4237, 0.7542, 0.3212, 0.7772, 0.3027, 0.7587, 0.3199, 0.7473, 0.3341, 0.752, 0.441, 0.7244, 0.4553, 0.7137, 0.4708, 0.7484, 0.4454, 0.732, 0.287, 0.745, 0.3035, 0.7107, 0.3175, 0.7217, 0.3129, 0.7292, 0.5084, 0.7431, 0.4889, 0.7705, 0.4708, 0.7484, 0.4553, 0.7137, 0.287, 0.745, 0.2683, 0.7667, 0.2494, 0.7387, 0.3035, 0.7107, 0.5394, 0.7645, 0.5037, 0.7876, 0.4889, 0.7705, 0.5084, 0.7431, 0.2683, 0.7667, 0.253, 0.7834, 0.2178, 0.7593, 0.2494, 0.7387, 0.5521, 0.7877, 0.5186, 0.7916, 0.5037, 0.7876, 0.5394, 0.7645, 0.253, 0.7834, 0.2379, 0.787, 0.2043, 0.7822, 0.2178, 0.7593, 0.5509, 0.8118, 0.5168, 0.8073, 0.5186, 0.7916, 0.5521, 0.7877, 0.2379, 0.787, 0.2392, 0.8029, 0.2048, 0.8064, 0.2043, 0.7822, 0.5125, 0.8288, 0.5168, 0.8073, 0.5509, 0.8118, 0.2048, 0.8064, 0.2392, 0.8029, 0.243, 0.8246, 0.5083, 0.6977, 0.4348, 0.6589, 0.4841, 0.6288, 0.5434, 0.6835, 0.2769, 0.6251, 0.3253, 0.6562, 0.2508, 0.6932, 0.2161, 0.6781, 0.5638, 0.7392, 0.5083, 0.6977, 0.5434, 0.6835, 0.5811, 0.7269, 0.2161, 0.6781, 0.2508, 0.6932, 0.1941, 0.7332, 0.1772, 0.7204, 0.62, 0.7916, 0.5638, 0.7392, 0.5811, 0.7269, 0.6167, 0.76, 0.1772, 0.7204, 0.1941, 0.7332, 0.1361, 0.7841, 0.1404, 0.7524, 0.7075, 0.7599, 0.62, 0.7916, 0.6167, 0.76, 0.6606, 0.7412, 0.1404, 0.7524, 0.1361, 0.7841, 0.04953, 0.7488, 0.09704, 0.7321, 0.7455, 0.6521, 0.7075, 0.7599, 0.6606, 0.7412, 0.6773, 0.6704, 0.09704, 0.7321, 0.04953, 0.7488, 0.01941, 0.6397, 0.08356, 0.662, 0.7408, 0.5724, 0.7455, 0.6521, 0.6773, 0.6704, 0.6714, 0.5927, 0.08356, 0.662, 0.01941, 0.6397, 0.03366, 0.5644, 0.09282, 0.5899, 0.6773, 0.6704, 0.5434, 0.6835, 0.4841, 0.6288, 0.6714, 0.5927, 0.2769, 0.6251, 0.2161, 0.6781, 0.08356, 0.662, 0.09282, 0.5899, 0.6773, 0.6704, 0.6606, 0.7412, 0.5811, 0.7269, 0.5434, 0.6835, 0.1772, 0.7204, 0.09704, 0.7321, 0.08356, 0.662, 0.2161, 0.6781, 0.6606, 0.7412, 0.6167, 0.76, 0.5811, 0.7269, 0.1772, 0.7204, 0.1404, 0.7524, 0.09704, 0.7321, 0.8424, 0.1952, 0.8293, 0.2196, 0.8346, 0.2069, 0.8347, 0.207, 0.03366, 0.5644, 0.05122, 0.5227, 0.145, 0.5626, 0.09282, 0.5899, 0.6204, 0.5657, 0.6714, 0.5927, 0.4841, 0.6288, 0.4981, 0.5523, 0.2769, 0.6251, 0.09282, 0.5899, 0.145, 0.5626, 0.2642, 0.5501, 0.391, 0.6119, 0.4981, 0.5523, 0.4841, 0.6288, 0.4348, 0.6589, 0.2769, 0.6251, 0.2642, 0.5501, 0.3699, 0.6102, 0.3253, 0.6562])
me_suzanne.update()

# ---- objects
ob_light = bpy.data.objects.new('Light', light_light)
ob_camera = bpy.data.objects.new('Camera', cam_camera)
ob_suzanne = bpy.data.objects.new('Suzanne', me_suzanne)

# ---- transforms, parenting, visibility, modifiers, constraints
ob_light.location = (4.076, 1.005, 5.904)
ob_light.rotation_euler = (0.6503, 0.05522, 1.866)
ob_light.lock_rotations_4d = False
ob_light.empty_display_type = 'ARROWS'
ob_light.color = (0.0, 0.0, 0.0, 0.0)
ob_light.lineart.crease_threshold = 0.0
ob_camera.location = (7.359, -6.926, 4.958)
ob_camera.rotation_euler = (1.109, 0.0, 0.8149)
ob_camera.lock_rotations_4d = False
ob_camera.empty_display_type = 'ARROWS'
ob_camera.color = (0.0, 0.0, 0.0, 0.0)
ob_camera.display_type = 'WIRE'
ob_camera.lineart.crease_threshold = 0.0
ob_suzanne.location = (0.0, 0.0, 0.0)
_m = ob_suzanne.modifiers.new('GeometryNodes', 'NODES')
_m.node_group = ng_geometry_nodes
_gi = [s.identifier for s in ng_geometry_nodes.interface.items_tree if s.item_type == 'SOCKET' and s.in_out == 'INPUT']
_m[_gi[1]] = 1.0  # Factor
_m[_gi[2]] = 2.0  # Radius

# ---- collection membership
col_collection.objects.link(ob_light)
col_collection.objects.link(ob_camera)
col_collection.objects.link(ob_suzanne)

# ---- scene / render settings (as saved in the file)
scene.camera = ob_camera
scene.frame_start = 1; scene.frame_end = 250; scene.frame_set(1)
scene.render.engine = 'BLENDER_EEVEE_NEXT'
scene.cycles.sampling_pattern = 'TABULATED_SOBOL'
scene.cycles.use_light_tree = False
scene.view_settings.view_transform = 'Filmic'
bpy.context.view_layer.update()
